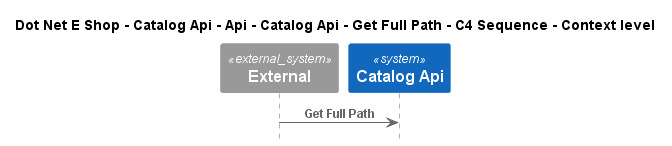

The diagram above was rendered by PlantUML. Its source (embedded in the PNG):
@startuml
!include ..\..\..\..\..\..\..\..\..\.c4s\C4_Sequence.puml

title Dot Net E Shop - Catalog Api - Api - Catalog Api - Get Full Path - C4 Sequence - Context level

System_Ext(C4InterFlow.SoftwareSystems.ExternalSystem, "External", "")
System(DotNetEShop.SoftwareSystems.CatalogApi, "Catalog Api", "")

Rel(C4InterFlow.SoftwareSystems.ExternalSystem, DotNetEShop.SoftwareSystems.CatalogApi, "Get Full Path")


@enduml